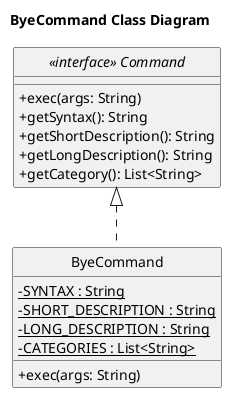

The diagram above was rendered by PlantUML. Its source (embedded in the PNG):
@startuml

title ByeCommand Class Diagram

skinparam classAttributeIconSize 0
hide circle

interface "<<interface>> Command" as Command {
    + exec(args: String)
    + getSyntax(): String
    + getShortDescription(): String
    + getLongDescription(): String
    + getCategory(): List<String>
}

class "ByeCommand" as Bye {
    - {static} SYNTAX : String
    - {static} SHORT_DESCRIPTION : String
    - {static} LONG_DESCRIPTION : String
    - {static} CATEGORIES : List<String>
    + exec(args: String)
}

Command <|.. Bye

@enduml